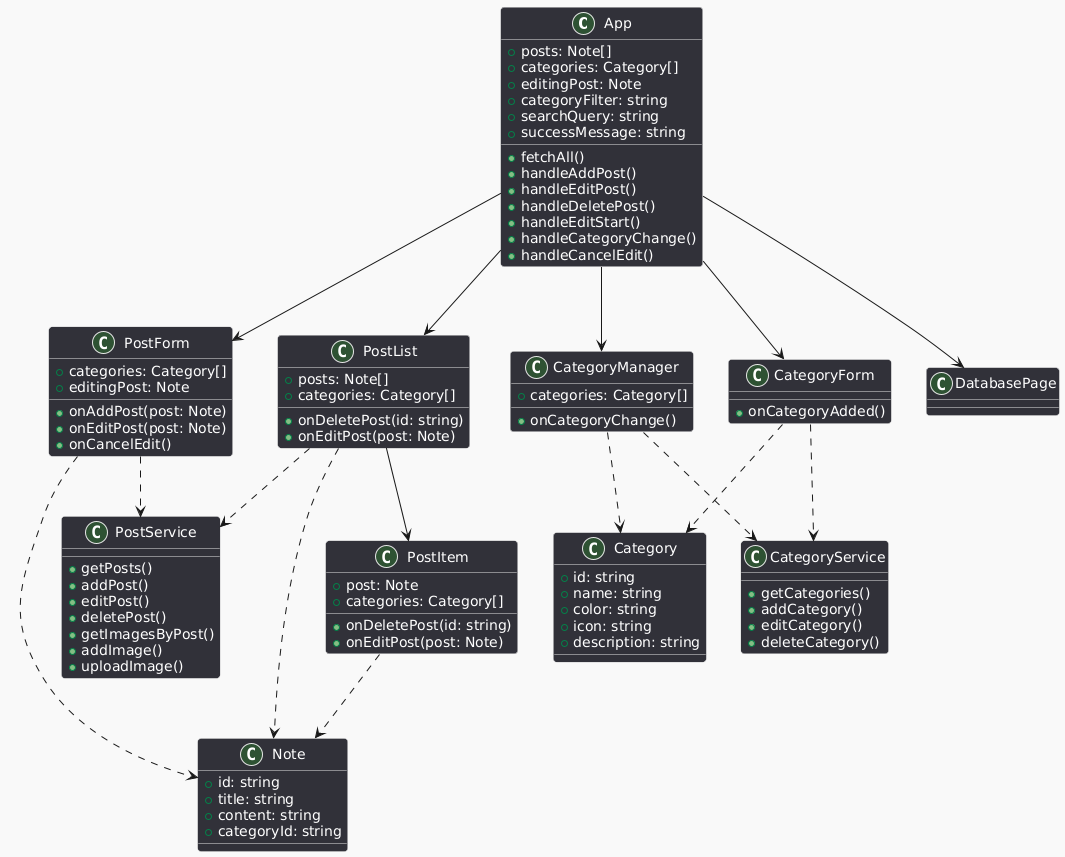

The diagram above was rendered by PlantUML. Its source (embedded in the PNG):
@startuml
!theme mars
class App {
  +posts: Note[]
  +categories: Category[]
  +editingPost: Note
  +categoryFilter: string
  +searchQuery: string
  +successMessage: string
  +fetchAll()
  +handleAddPost()
  +handleEditPost()
  +handleDeletePost()
  +handleEditStart()
  +handleCategoryChange()
  +handleCancelEdit()
}

class PostForm {
  +onAddPost(post: Note)
  +onEditPost(post: Note)
  +onCancelEdit()
  +categories: Category[]
  +editingPost: Note
}

class PostList {
  +posts: Note[]
  +onDeletePost(id: string)
  +onEditPost(post: Note)
  +categories: Category[]
}

class PostItem {
  +post: Note
  +onDeletePost(id: string)
  +onEditPost(post: Note)
  +categories: Category[]
}

class CategoryForm {
  +onCategoryAdded()
}

class CategoryManager {
  +categories: Category[]
  +onCategoryChange()
}

class DatabasePage {}

class Note {
  +id: string
  +title: string
  +content: string
  +categoryId: string
}

class Category {
  +id: string
  +name: string
  +color: string
  +icon: string
  +description: string
}

class PostService {
  +getPosts()
  +addPost()
  +editPost()
  +deletePost()
  +getImagesByPost()
  +addImage()
  +uploadImage()
}

class CategoryService {
  +getCategories()
  +addCategory()
  +editCategory()
  +deleteCategory()
}

App --> PostForm
App --> PostList
App --> CategoryForm
App --> CategoryManager
App --> DatabasePage
PostList --> PostItem
PostForm ..> Note
PostList ..> Note
PostItem ..> Note
CategoryForm ..> Category
CategoryManager ..> Category
PostForm ..> PostService
PostList ..> PostService
CategoryForm ..> CategoryService
CategoryManager ..> CategoryService
@enduml